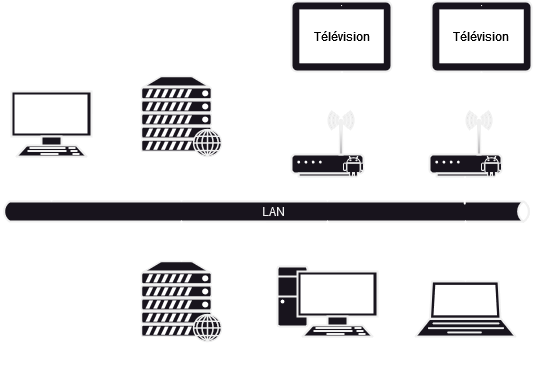

The diagram above was exported from draw.io. Its source (the exported page's mxGraphModel, read from the mxfile embedded in the PNG):
<mxGraphModel dx="1050" dy="538" grid="1" gridSize="10" guides="1" tooltips="1" connect="1" arrows="1" fold="1" page="1" pageScale="1" pageWidth="827" pageHeight="1169" math="0" shadow="0">
  <root>
    <mxCell id="0" />
    <mxCell id="1" parent="0" />
    <mxCell id="fbJ5mvMDSLQFIXgP7JeL-1" value="" style="verticalAlign=top;verticalLabelPosition=bottom;labelPosition=center;align=center;html=1;outlineConnect=0;gradientDirection=north;strokeWidth=2;shape=mxgraph.networks.web_server;" parent="1" vertex="1">
      <mxGeometry x="289" y="175" width="80" height="80" as="geometry" />
    </mxCell>
    <mxCell id="fbJ5mvMDSLQFIXgP7JeL-4" value="" style="verticalAlign=top;verticalLabelPosition=bottom;labelPosition=center;align=center;html=1;outlineConnect=0;gradientDirection=north;strokeWidth=2;shape=mxgraph.networks.web_server;" parent="1" vertex="1">
      <mxGeometry x="289" y="360" width="80" height="80" as="geometry" />
    </mxCell>
    <mxCell id="fbJ5mvMDSLQFIXgP7JeL-7" value="" style="verticalAlign=top;verticalLabelPosition=bottom;labelPosition=center;align=center;html=1;outlineConnect=0;gradientDirection=north;strokeWidth=2;shape=mxgraph.networks.pc;" parent="1" vertex="1">
      <mxGeometry x="425" y="365" width="100" height="70" as="geometry" />
    </mxCell>
    <mxCell id="fbJ5mvMDSLQFIXgP7JeL-10" value="" style="html=1;gradientDirection=north;strokeWidth=2;shape=mxgraph.networks.bus;gradientColor=none;gradientDirection=north;perimeter=backbonePerimeter;backboneSize=20;" parent="1" vertex="1">
      <mxGeometry x="149" y="300" width="530" height="20" as="geometry" />
    </mxCell>
    <mxCell id="fbJ5mvMDSLQFIXgP7JeL-11" value="" style="edgeStyle=none;rounded=0;endArrow=none;html=1;strokeWidth=2;strokeColor=#ffffff;" parent="1" source="fbJ5mvMDSLQFIXgP7JeL-1" target="fbJ5mvMDSLQFIXgP7JeL-10" edge="1">
      <mxGeometry relative="1" as="geometry">
        <mxPoint x="459" y="240" as="sourcePoint" />
      </mxGeometry>
    </mxCell>
    <mxCell id="fbJ5mvMDSLQFIXgP7JeL-12" value="" style="edgeStyle=none;rounded=0;endArrow=none;html=1;strokeWidth=2;strokeColor=#ffffff;" parent="1" source="fbJ5mvMDSLQFIXgP7JeL-27" target="fbJ5mvMDSLQFIXgP7JeL-10" edge="1">
      <mxGeometry relative="1" as="geometry">
        <mxPoint x="479" y="275" as="sourcePoint" />
      </mxGeometry>
    </mxCell>
    <mxCell id="fbJ5mvMDSLQFIXgP7JeL-14" value="" style="edgeStyle=none;rounded=0;endArrow=none;html=1;strokeWidth=2;strokeColor=#ffffff;" parent="1" source="fbJ5mvMDSLQFIXgP7JeL-35" target="fbJ5mvMDSLQFIXgP7JeL-10" edge="1">
      <mxGeometry relative="1" as="geometry">
        <mxPoint x="639" y="240" as="sourcePoint" />
      </mxGeometry>
    </mxCell>
    <mxCell id="fbJ5mvMDSLQFIXgP7JeL-15" value="" style="edgeStyle=none;rounded=0;endArrow=none;html=1;strokeWidth=2;strokeColor=#ffffff;" parent="1" source="fbJ5mvMDSLQFIXgP7JeL-4" target="fbJ5mvMDSLQFIXgP7JeL-10" edge="1">
      <mxGeometry relative="1" as="geometry">
        <mxPoint x="459" y="380" as="sourcePoint" />
      </mxGeometry>
    </mxCell>
    <mxCell id="fbJ5mvMDSLQFIXgP7JeL-16" value="" style="edgeStyle=none;rounded=0;endArrow=none;html=1;strokeWidth=2;strokeColor=#ffffff;" parent="1" source="fbJ5mvMDSLQFIXgP7JeL-7" target="fbJ5mvMDSLQFIXgP7JeL-10" edge="1">
      <mxGeometry relative="1" as="geometry">
        <mxPoint x="519" y="380" as="sourcePoint" />
      </mxGeometry>
    </mxCell>
    <mxCell id="fbJ5mvMDSLQFIXgP7JeL-27" value="" style="verticalAlign=top;verticalLabelPosition=bottom;labelPosition=center;align=center;html=1;outlineConnect=0;gradientDirection=north;strokeWidth=2;shape=mxgraph.networks.wireless_modem;" parent="1" vertex="1">
      <mxGeometry x="439" y="210" width="72" height="65" as="geometry" />
    </mxCell>
    <mxCell id="fbJ5mvMDSLQFIXgP7JeL-30" value="" style="dashed=0;outlineConnect=0;html=1;align=center;labelPosition=center;verticalLabelPosition=bottom;verticalAlign=top;shape=mxgraph.weblogos.android;" parent="1" vertex="1">
      <mxGeometry x="491" y="255" width="20" height="20" as="geometry" />
    </mxCell>
    <mxCell id="fbJ5mvMDSLQFIXgP7JeL-31" value="" style="verticalAlign=top;verticalLabelPosition=bottom;labelPosition=center;align=center;html=1;outlineConnect=0;gradientDirection=north;strokeWidth=2;shape=mxgraph.networks.wireless_modem;" parent="1" vertex="1">
      <mxGeometry x="577" y="210" width="72" height="65" as="geometry" />
    </mxCell>
    <mxCell id="fbJ5mvMDSLQFIXgP7JeL-32" value="" style="dashed=0;outlineConnect=0;html=1;align=center;labelPosition=center;verticalLabelPosition=bottom;verticalAlign=top;shape=mxgraph.weblogos.android;" parent="1" vertex="1">
      <mxGeometry x="629" y="255" width="20" height="20" as="geometry" />
    </mxCell>
    <mxCell id="fbJ5mvMDSLQFIXgP7JeL-33" value="" style="verticalAlign=top;verticalLabelPosition=bottom;labelPosition=center;align=center;html=1;outlineConnect=0;gradientDirection=north;strokeWidth=2;shape=mxgraph.networks.laptop;" parent="1" vertex="1">
      <mxGeometry x="563" y="380" width="100" height="55" as="geometry" />
    </mxCell>
    <mxCell id="fbJ5mvMDSLQFIXgP7JeL-34" value="" style="verticalAlign=top;verticalLabelPosition=bottom;labelPosition=center;align=center;html=1;outlineConnect=0;gradientDirection=north;strokeWidth=2;shape=mxgraph.networks.tablet;" parent="1" vertex="1">
      <mxGeometry x="439" y="100" width="100" height="70" as="geometry" />
    </mxCell>
    <mxCell id="fbJ5mvMDSLQFIXgP7JeL-35" value="" style="verticalAlign=top;verticalLabelPosition=bottom;labelPosition=center;align=center;html=1;outlineConnect=0;gradientDirection=north;strokeWidth=2;shape=mxgraph.networks.terminal;" parent="1" vertex="1">
      <mxGeometry x="159" y="190" width="80" height="65" as="geometry" />
    </mxCell>
    <mxCell id="fbJ5mvMDSLQFIXgP7JeL-37" value="" style="edgeStyle=none;rounded=0;endArrow=none;html=1;strokeWidth=2;exitX=0.874;exitY=0.15;exitDx=0;exitDy=0;exitPerimeter=0;strokeColor=#ffffff;" parent="1" source="fbJ5mvMDSLQFIXgP7JeL-10" target="fbJ5mvMDSLQFIXgP7JeL-31" edge="1">
      <mxGeometry relative="1" as="geometry">
        <mxPoint x="709" y="284" as="sourcePoint" />
        <mxPoint x="709" y="230" as="targetPoint" />
      </mxGeometry>
    </mxCell>
    <mxCell id="fbJ5mvMDSLQFIXgP7JeL-38" value="" style="verticalAlign=top;verticalLabelPosition=bottom;labelPosition=center;align=center;html=1;outlineConnect=0;gradientDirection=north;strokeWidth=2;shape=mxgraph.networks.tablet;" parent="1" vertex="1">
      <mxGeometry x="579" y="100" width="100" height="70" as="geometry" />
    </mxCell>
    <mxCell id="fbJ5mvMDSLQFIXgP7JeL-41" value="" style="edgeStyle=none;rounded=0;endArrow=none;html=1;strokeWidth=2;strokeColor=#ffffff;" parent="1" source="fbJ5mvMDSLQFIXgP7JeL-30" target="fbJ5mvMDSLQFIXgP7JeL-34" edge="1">
      <mxGeometry relative="1" as="geometry">
        <mxPoint x="490" y="210" as="sourcePoint" />
        <mxPoint x="490" y="160" as="targetPoint" />
        <Array as="points">
          <mxPoint x="540" y="265" />
          <mxPoint x="540" y="200" />
          <mxPoint x="490" y="200" />
        </Array>
      </mxGeometry>
    </mxCell>
    <mxCell id="fbJ5mvMDSLQFIXgP7JeL-42" value="PC Administrateur" style="text;align=center;html=1;verticalAlign=middle;whiteSpace=wrap;rounded=0;fontColor=#ffffff;" parent="1" vertex="1">
      <mxGeometry x="164" y="150" width="70" height="30" as="geometry" />
    </mxCell>
    <mxCell id="fbJ5mvMDSLQFIXgP7JeL-43" value="PC Utilisateur" style="text;strokeColor=none;align=center;fillColor=none;html=1;verticalAlign=middle;whiteSpace=wrap;rounded=0;fontColor=#ffffff;" parent="1" vertex="1">
      <mxGeometry x="451" y="450" width="60" height="30" as="geometry" />
    </mxCell>
    <mxCell id="fbJ5mvMDSLQFIXgP7JeL-44" value="" style="dashed=0;outlineConnect=0;html=1;align=center;labelPosition=center;verticalLabelPosition=bottom;verticalAlign=top;shape=mxgraph.weblogos.feed;rotation=-45;fillColor=#ffffff;strokeColor=#000000;fontColor=#ffffff;" parent="1" vertex="1">
      <mxGeometry x="604" y="339" width="18" height="18.3" as="geometry" />
    </mxCell>
    <mxCell id="fbJ5mvMDSLQFIXgP7JeL-46" value="" style="edgeStyle=none;rounded=0;endArrow=none;html=1;strokeWidth=2;strokeColor=#ffffff;" parent="1" source="fbJ5mvMDSLQFIXgP7JeL-44" target="fbJ5mvMDSLQFIXgP7JeL-10" edge="1">
      <mxGeometry relative="1" as="geometry">
        <mxPoint x="339" y="265" as="sourcePoint" />
        <mxPoint x="339" y="310" as="targetPoint" />
      </mxGeometry>
    </mxCell>
    <mxCell id="fbJ5mvMDSLQFIXgP7JeL-47" value="" style="edgeStyle=none;rounded=0;endArrow=none;html=1;strokeWidth=2;strokeColor=#ffffff;" parent="1" source="fbJ5mvMDSLQFIXgP7JeL-44" target="fbJ5mvMDSLQFIXgP7JeL-33" edge="1">
      <mxGeometry relative="1" as="geometry">
        <mxPoint x="720" y="350" as="sourcePoint" />
        <mxPoint x="720" y="395" as="targetPoint" />
      </mxGeometry>
    </mxCell>
    <mxCell id="fbJ5mvMDSLQFIXgP7JeL-48" value="" style="edgeStyle=none;rounded=0;endArrow=none;html=1;strokeWidth=2;strokeColor=#ffffff;" parent="1" source="fbJ5mvMDSLQFIXgP7JeL-32" target="fbJ5mvMDSLQFIXgP7JeL-38" edge="1">
      <mxGeometry relative="1" as="geometry">
        <mxPoint x="650" y="265" as="sourcePoint" />
        <mxPoint x="628" y="170" as="targetPoint" />
        <Array as="points">
          <mxPoint x="679" y="265" />
          <mxPoint x="679" y="200" />
          <mxPoint x="629" y="200" />
        </Array>
      </mxGeometry>
    </mxCell>
    <mxCell id="fbJ5mvMDSLQFIXgP7JeL-49" value="PC Utilisateur" style="text;strokeColor=none;align=center;fillColor=none;html=1;verticalAlign=middle;whiteSpace=wrap;rounded=0;fontColor=#ffffff;" parent="1" vertex="1">
      <mxGeometry x="583" y="450" width="60" height="30" as="geometry" />
    </mxCell>
    <mxCell id="fbJ5mvMDSLQFIXgP7JeL-50" value="Serveur site" style="text;strokeColor=none;align=center;fillColor=none;html=1;verticalAlign=middle;whiteSpace=wrap;rounded=0;fontColor=#ffffff;" parent="1" vertex="1">
      <mxGeometry x="294" y="450" width="60" height="30" as="geometry" />
    </mxCell>
    <mxCell id="fbJ5mvMDSLQFIXgP7JeL-54" value="Serveur Xibo" style="text;strokeColor=none;align=center;fillColor=none;html=1;verticalAlign=middle;whiteSpace=wrap;rounded=0;fontColor=#ffffff;" parent="1" vertex="1">
      <mxGeometry x="289" y="140" width="70" height="30" as="geometry" />
    </mxCell>
    <mxCell id="fbJ5mvMDSLQFIXgP7JeL-55" value="Lecteur &lt;span id=&quot;page89R_mcid0&quot; class=&quot;markedContent&quot;&gt;&lt;/span&gt;&lt;span id=&quot;page89R_mcid0&quot; class=&quot;markedContent&quot;&gt;DSCS9X&lt;/span&gt;" style="text;strokeColor=none;align=center;fillColor=none;html=1;verticalAlign=middle;whiteSpace=wrap;rounded=0;fontColor=#ffffff;" parent="1" vertex="1">
      <mxGeometry x="414" y="207.5" width="70" height="30" as="geometry" />
    </mxCell>
    <mxCell id="fbJ5mvMDSLQFIXgP7JeL-57" value="Lecteur &lt;span id=&quot;page89R_mcid0&quot; class=&quot;markedContent&quot;&gt;&lt;/span&gt;&lt;span id=&quot;page89R_mcid0&quot; class=&quot;markedContent&quot;&gt;DSCS9X&lt;/span&gt;" style="text;strokeColor=none;align=center;fillColor=none;html=1;verticalAlign=middle;whiteSpace=wrap;rounded=0;fontColor=#ffffff;" parent="1" vertex="1">
      <mxGeometry x="550" y="210" width="70" height="30" as="geometry" />
    </mxCell>
    <mxCell id="fbJ5mvMDSLQFIXgP7JeL-58" value="LAN" style="text;strokeColor=none;align=center;fillColor=none;html=1;verticalAlign=middle;whiteSpace=wrap;rounded=0;" parent="1" vertex="1">
      <mxGeometry x="391" y="295" width="60" height="30" as="geometry" />
    </mxCell>
    <mxCell id="fbJ5mvMDSLQFIXgP7JeL-59" value="Télévision" style="text;align=center;html=1;verticalAlign=middle;whiteSpace=wrap;rounded=0;fontColor=#000000;" parent="1" vertex="1">
      <mxGeometry x="455" y="120" width="70" height="30" as="geometry" />
    </mxCell>
    <mxCell id="fbJ5mvMDSLQFIXgP7JeL-60" value="Télévision" style="text;align=center;html=1;verticalAlign=middle;whiteSpace=wrap;rounded=0;fontColor=#000000;" parent="1" vertex="1">
      <mxGeometry x="594" y="120" width="70" height="30" as="geometry" />
    </mxCell>
  </root>
</mxGraphModel>